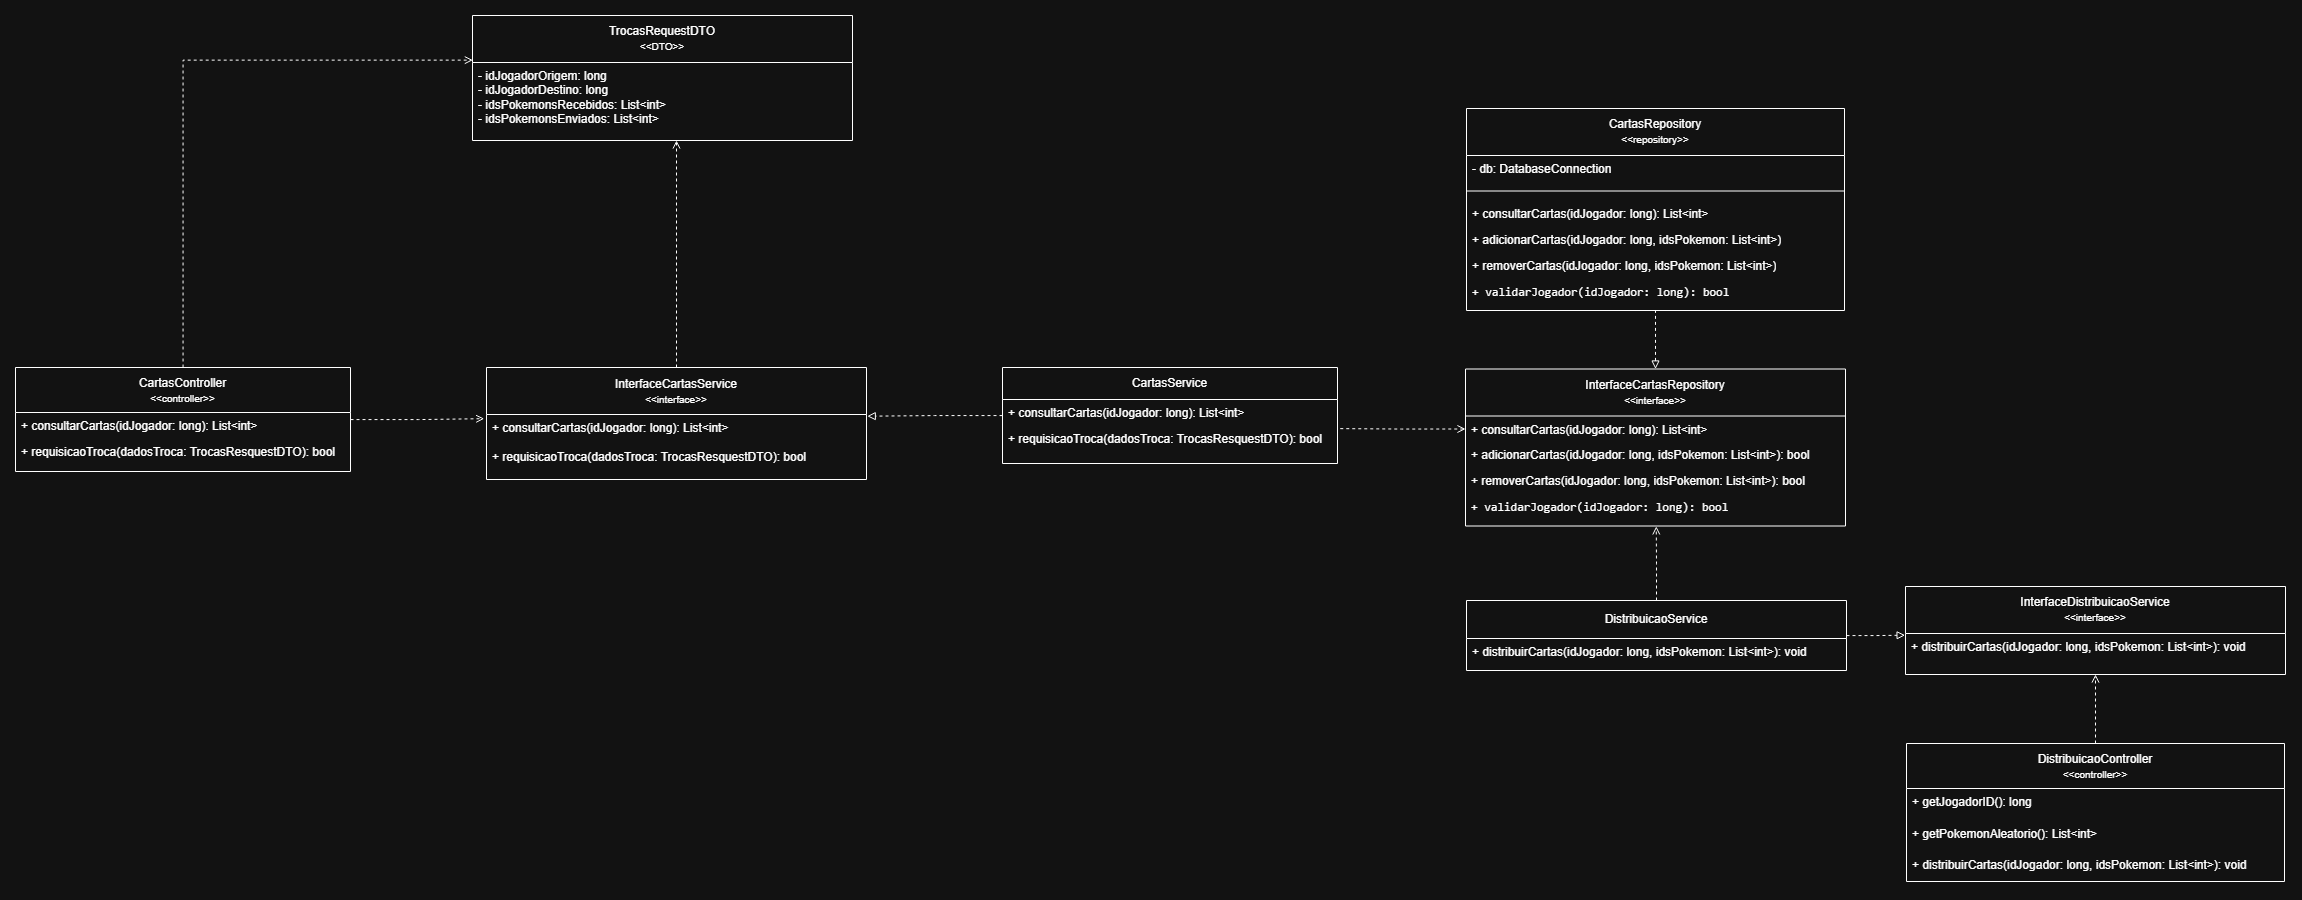

The diagram above was exported from draw.io. Its source (the exported page's mxGraphModel, read from the mxfile embedded in the PNG):
<mxGraphModel dx="1689" dy="1036" grid="0" gridSize="10" guides="1" tooltips="1" connect="1" arrows="1" fold="1" page="0" pageScale="1" pageWidth="827" pageHeight="1169" math="0" shadow="0">
  <root>
    <mxCell id="0" />
    <mxCell id="1" parent="0" />
    <mxCell id="hr4BlNQlhp48l59untOi-4" edge="1" parent="1" source="hr4BlNQlhp48l59untOi-5" style="edgeStyle=orthogonalEdgeStyle;rounded=0;orthogonalLoop=1;jettySize=auto;html=1;entryX=0.001;entryY=0.357;entryDx=0;entryDy=0;entryPerimeter=0;dashed=1;endArrow=open;endFill=0;" target="hr4BlNQlhp48l59untOi-37">
      <mxGeometry relative="1" as="geometry">
        <Array as="points">
          <mxPoint x="1258" y="538" />
        </Array>
        <mxPoint x="1258.5" y="532.9734802246094" as="targetPoint" />
      </mxGeometry>
    </mxCell>
    <mxCell id="hr4BlNQlhp48l59untOi-5" parent="1" style="swimlane;fontStyle=0;childLayout=stackLayout;horizontal=1;startSize=45;fillColor=default;horizontalStack=0;resizeParent=1;resizeParentMax=0;resizeLast=0;collapsible=1;marginBottom=0;whiteSpace=wrap;html=1;" value="CartasController&lt;br&gt;&lt;font style=&quot;font-size: 10px;&quot;&gt;&amp;lt;&amp;lt;controller&amp;gt;&amp;gt;&lt;/font&gt;" vertex="1">
      <mxGeometry height="104" width="335" x="1090" y="845" as="geometry" />
    </mxCell>
    <mxCell id="hr4BlNQlhp48l59untOi-6" parent="hr4BlNQlhp48l59untOi-5" style="text;strokeColor=none;fillColor=none;align=left;verticalAlign=top;spacingLeft=4;spacingRight=4;overflow=hidden;rotatable=0;points=[[0,0.5],[1,0.5]];portConstraint=eastwest;whiteSpace=wrap;html=1;" value="+ consultarCartas(idJogador: long): List&amp;lt;int&amp;gt;" vertex="1">
      <mxGeometry height="26" width="335" y="45" as="geometry" />
    </mxCell>
    <mxCell id="hr4BlNQlhp48l59untOi-7" parent="hr4BlNQlhp48l59untOi-5" style="text;strokeColor=none;fillColor=none;align=left;verticalAlign=top;spacingLeft=4;spacingRight=4;overflow=hidden;rotatable=0;points=[[0,0.5],[1,0.5]];portConstraint=eastwest;whiteSpace=wrap;html=1;" value="+ requisicaoTroca(dadosTroca: TrocasResquestDTO): bool" vertex="1">
      <mxGeometry height="33" width="335" y="71" as="geometry" />
    </mxCell>
    <mxCell id="hr4BlNQlhp48l59untOi-8" edge="1" parent="1" source="hr4BlNQlhp48l59untOi-9" style="edgeStyle=orthogonalEdgeStyle;rounded=0;orthogonalLoop=1;jettySize=auto;html=1;dashed=1;endArrow=block;endFill=0;entryX=-0.001;entryY=0.041;entryDx=0;entryDy=0;entryPerimeter=0;" target="hr4BlNQlhp48l59untOi-36">
      <mxGeometry relative="1" as="geometry">
        <mxPoint x="2730" y="1155.9" as="targetPoint" />
      </mxGeometry>
    </mxCell>
    <mxCell id="hr4BlNQlhp48l59untOi-9" parent="1" style="swimlane;fontStyle=0;childLayout=stackLayout;horizontal=1;startSize=38;fillColor=none;horizontalStack=0;resizeParent=1;resizeParentMax=0;resizeLast=0;collapsible=1;marginBottom=0;whiteSpace=wrap;html=1;" value="DistribuicaoService" vertex="1">
      <mxGeometry height="70" width="380" x="2541" y="1078" as="geometry" />
    </mxCell>
    <mxCell id="hr4BlNQlhp48l59untOi-10" parent="hr4BlNQlhp48l59untOi-9" style="text;strokeColor=none;fillColor=none;align=left;verticalAlign=top;spacingLeft=4;spacingRight=4;overflow=hidden;rotatable=0;points=[[0,0.5],[1,0.5]];portConstraint=eastwest;whiteSpace=wrap;html=1;" value="+ distribuirCartas(idJogador: long, idsPokemon: List&amp;lt;int&amp;gt;): void" vertex="1">
      <mxGeometry height="32" width="380" y="38" as="geometry" />
    </mxCell>
    <mxCell id="hr4BlNQlhp48l59untOi-12" edge="1" parent="1" source="hr4BlNQlhp48l59untOi-13" style="edgeStyle=orthogonalEdgeStyle;rounded=0;orthogonalLoop=1;jettySize=auto;html=1;dashed=1;endArrow=open;endFill=0;entryX=0.5;entryY=1;entryDx=0;entryDy=0;" target="hr4BlNQlhp48l59untOi-35">
      <mxGeometry relative="1" as="geometry">
        <mxPoint x="3163" y="1132.5" as="targetPoint" />
      </mxGeometry>
    </mxCell>
    <mxCell id="hr4BlNQlhp48l59untOi-13" parent="1" style="swimlane;fontStyle=0;childLayout=stackLayout;horizontal=1;startSize=45;fillColor=none;horizontalStack=0;resizeParent=1;resizeParentMax=0;resizeLast=0;collapsible=1;marginBottom=0;whiteSpace=wrap;html=1;" value="DistribuicaoController&lt;br&gt;&lt;font style=&quot;font-size: 10px;&quot;&gt;&amp;lt;&amp;lt;controller&amp;gt;&amp;gt;&lt;/font&gt;" vertex="1">
      <mxGeometry height="138" width="378" x="2981" y="1221" as="geometry" />
    </mxCell>
    <mxCell id="hr4BlNQlhp48l59untOi-14" parent="hr4BlNQlhp48l59untOi-13" style="text;strokeColor=none;fillColor=none;align=left;verticalAlign=top;spacingLeft=4;spacingRight=4;overflow=hidden;rotatable=0;points=[[0,0.5],[1,0.5]];portConstraint=eastwest;whiteSpace=wrap;html=1;" value="+ getJogadorID(): long" vertex="1">
      <mxGeometry height="32" width="378" y="45" as="geometry" />
    </mxCell>
    <mxCell id="hr4BlNQlhp48l59untOi-41" parent="hr4BlNQlhp48l59untOi-13" style="text;strokeColor=none;fillColor=none;align=left;verticalAlign=top;spacingLeft=4;spacingRight=4;overflow=hidden;rotatable=0;points=[[0,0.5],[1,0.5]];portConstraint=eastwest;whiteSpace=wrap;html=1;" value="&lt;span style=&quot;color: rgba(0, 0, 0, 0); font-family: monospace; font-size: 0px; text-wrap-mode: nowrap;&quot;&gt;%3CmxGraphModel%3E%3Croot%3E%3CmxCell%20id%3D%220%22%2F%3E%3CmxCell%20id%3D%221%22%20parent%3D%220%22%2F%3E%3CmxCell%20id%3D%222%22%20parent%3D%221%22%20style%3D%22text%3BstrokeColor%3Dnone%3BfillColor%3Dnone%3Balign%3Dleft%3BverticalAlign%3Dtop%3BspacingLeft%3D4%3BspacingRight%3D4%3Boverflow%3Dhidden%3Brotatable%3D0%3Bpoints%3D%5B%5B0%2C0.5%5D%2C%5B1%2C0.5%5D%5D%3BportConstraint%3Deastwest%3BwhiteSpace%3Dwrap%3Bhtml%3D1%3B%22%20value%3D%22%2B%20removerCartas(idJogador%3A%20long%2C%20idsPokemon%3A%20List%26amp%3Blt%3Bint%26amp%3Bgt%3B)%3A%20bool%22%20vertex%3D%221%22%3E%3CmxGeometry%20height%3D%2226%22%20width%3D%22380%22%20x%3D%222540%22%20y%3D%22945.5%22%20as%3D%22geometry%22%2F%3E%3C%2FmxCell%3E%3C%2Froot%3E%3C%2FmxGraphModel%3E&lt;/span&gt;+ getPokemonAleatorio(): List&amp;lt;int&amp;gt;" vertex="1">
      <mxGeometry height="31" width="378" y="77" as="geometry" />
    </mxCell>
    <mxCell id="hr4BlNQlhp48l59untOi-40" parent="hr4BlNQlhp48l59untOi-13" style="text;strokeColor=none;fillColor=none;align=left;verticalAlign=top;spacingLeft=4;spacingRight=4;overflow=hidden;rotatable=0;points=[[0,0.5],[1,0.5]];portConstraint=eastwest;whiteSpace=wrap;html=1;" value="+ distribuirCartas(idJogador: long, idsPokemon: List&amp;lt;int&amp;gt;): void" vertex="1">
      <mxGeometry height="30" width="378" y="108" as="geometry" />
    </mxCell>
    <mxCell id="hr4BlNQlhp48l59untOi-15" edge="1" parent="1" source="hr4BlNQlhp48l59untOi-16" style="edgeStyle=orthogonalEdgeStyle;rounded=0;orthogonalLoop=1;jettySize=auto;html=1;dashed=1;endArrow=block;endFill=0;entryX=1.002;entryY=0.026;entryDx=0;entryDy=0;entryPerimeter=0;" target="hr4BlNQlhp48l59untOi-33">
      <mxGeometry relative="1" as="geometry">
        <mxPoint x="1950.0551452636719" y="870.2044721330917" as="targetPoint" />
      </mxGeometry>
    </mxCell>
    <mxCell id="hr4BlNQlhp48l59untOi-16" parent="1" style="swimlane;fontStyle=0;childLayout=stackLayout;horizontal=1;startSize=32;fillColor=none;horizontalStack=0;resizeParent=1;resizeParentMax=0;resizeLast=0;collapsible=1;marginBottom=0;whiteSpace=wrap;html=1;" value="CartasService" vertex="1">
      <mxGeometry height="96" width="335" x="2077" y="845" as="geometry" />
    </mxCell>
    <mxCell id="hr4BlNQlhp48l59untOi-17" parent="hr4BlNQlhp48l59untOi-16" style="text;strokeColor=none;fillColor=none;align=left;verticalAlign=top;spacingLeft=4;spacingRight=4;overflow=hidden;rotatable=0;points=[[0,0.5],[1,0.5]];portConstraint=eastwest;whiteSpace=wrap;html=1;" value="+ consultarCartas(idJogador: long): List&amp;lt;int&amp;gt;" vertex="1">
      <mxGeometry height="26" width="335" y="32" as="geometry" />
    </mxCell>
    <mxCell id="hr4BlNQlhp48l59untOi-18" parent="hr4BlNQlhp48l59untOi-16" style="text;strokeColor=none;fillColor=none;align=left;verticalAlign=top;spacingLeft=4;spacingRight=4;overflow=hidden;rotatable=0;points=[[0,0.5],[1,0.5]];portConstraint=eastwest;whiteSpace=wrap;html=1;" value="+ requisicaoTroca(dadosTroca: TrocasResquestDTO): bool" vertex="1">
      <mxGeometry height="38" width="335" y="58" as="geometry" />
    </mxCell>
    <mxCell id="hr4BlNQlhp48l59untOi-19" edge="1" parent="1" source="hr4BlNQlhp48l59untOi-28" style="edgeStyle=orthogonalEdgeStyle;rounded=0;orthogonalLoop=1;jettySize=auto;html=1;exitX=0;exitY=0.5;exitDx=0;exitDy=0;entryX=1;entryY=0.082;entryDx=0;entryDy=0;entryPerimeter=0;startArrow=open;startFill=0;endArrow=none;endFill=0;dashed=1;" target="hr4BlNQlhp48l59untOi-18">
      <mxGeometry relative="1" as="geometry">
        <mxPoint x="2407" y="846.5" as="sourcePoint" />
      </mxGeometry>
    </mxCell>
    <mxCell id="hr4BlNQlhp48l59untOi-20" parent="1" style="swimlane;fontStyle=0;childLayout=stackLayout;horizontal=1;startSize=47;fillColor=none;horizontalStack=0;resizeParent=1;resizeParentMax=0;resizeLast=0;collapsible=1;marginBottom=0;whiteSpace=wrap;html=1;" value="&lt;font&gt;CartasRepository&lt;br&gt;&lt;/font&gt;&lt;font style=&quot;font-size: 10px;&quot;&gt;&amp;lt;&amp;lt;repository&amp;gt;&amp;gt;&lt;/font&gt;" vertex="1">
      <mxGeometry height="202" width="378" x="2541" y="586" as="geometry" />
    </mxCell>
    <mxCell id="hr4BlNQlhp48l59untOi-21" parent="hr4BlNQlhp48l59untOi-20" style="text;strokeColor=none;fillColor=none;align=left;verticalAlign=top;spacingLeft=4;spacingRight=4;overflow=hidden;rotatable=0;points=[[0,0.5],[1,0.5]];portConstraint=eastwest;whiteSpace=wrap;html=1;" value="- db: DatabaseConnection" vertex="1">
      <mxGeometry height="26" width="378" y="47" as="geometry" />
    </mxCell>
    <mxCell id="hr4BlNQlhp48l59untOi-22" parent="hr4BlNQlhp48l59untOi-20" style="line;strokeWidth=1;fillColor=none;align=left;verticalAlign=middle;spacingTop=-1;spacingLeft=3;spacingRight=3;rotatable=0;labelPosition=right;points=[];portConstraint=eastwest;strokeColor=inherit;fontFamily=Helvetica;fontSize=11;fontColor=default;labelBackgroundColor=default;container=0;" value="" vertex="1">
      <mxGeometry height="19" width="378" y="73" as="geometry" />
    </mxCell>
    <mxCell id="hr4BlNQlhp48l59untOi-23" parent="hr4BlNQlhp48l59untOi-20" style="text;strokeColor=none;fillColor=none;align=left;verticalAlign=top;spacingLeft=4;spacingRight=4;overflow=hidden;rotatable=0;points=[[0,0.5],[1,0.5]];portConstraint=eastwest;whiteSpace=wrap;html=1;" value="+ consultarCartas(idJogador: long): List&amp;lt;int&amp;gt;&lt;div&gt;&lt;br&gt;&lt;/div&gt;" vertex="1">
      <mxGeometry height="26" width="378" y="92" as="geometry" />
    </mxCell>
    <mxCell id="hr4BlNQlhp48l59untOi-24" parent="hr4BlNQlhp48l59untOi-20" style="text;strokeColor=none;fillColor=none;align=left;verticalAlign=top;spacingLeft=4;spacingRight=4;overflow=hidden;rotatable=0;points=[[0,0.5],[1,0.5]];portConstraint=eastwest;whiteSpace=wrap;html=1;" value="+ adicionarCartas(idJogador: long, idsPokemon: List&amp;lt;int&amp;gt;)" vertex="1">
      <mxGeometry height="26" width="378" y="118" as="geometry" />
    </mxCell>
    <mxCell id="hr4BlNQlhp48l59untOi-25" parent="hr4BlNQlhp48l59untOi-20" style="text;strokeColor=none;fillColor=none;align=left;verticalAlign=top;spacingLeft=4;spacingRight=4;overflow=hidden;rotatable=0;points=[[0,0.5],[1,0.5]];portConstraint=eastwest;whiteSpace=wrap;html=1;" value="+ removerCartas(idJogador: long, idsPokemon: List&amp;lt;int&amp;gt;)" vertex="1">
      <mxGeometry height="26" width="378" y="144" as="geometry" />
    </mxCell>
    <mxCell id="hr4BlNQlhp48l59untOi-44" parent="hr4BlNQlhp48l59untOi-20" style="text;strokeColor=none;fillColor=none;align=left;verticalAlign=top;spacingLeft=4;spacingRight=4;overflow=hidden;rotatable=0;points=[[0,0.5],[1,0.5]];portConstraint=eastwest;whiteSpace=wrap;html=1;" value="&lt;li class=&quot;whitespace-normal break-words pl-2&quot;&gt;&lt;code class=&quot;bg-text-200/5 border border-0.5 border-border-300 text-danger-000 whitespace-pre-wrap rounded-[0.4rem] px-1 py-px text-[0.9rem]&quot;&gt;+ validarJogador(idJogador: long): bool&lt;/code&gt;&lt;/li&gt;&lt;br/&gt;&lt;li class=&quot;whitespace-normal break-words pl-2&quot;&gt;&lt;/li&gt;" vertex="1">
      <mxGeometry height="32" width="378" y="170" as="geometry" />
    </mxCell>
    <mxCell id="hr4BlNQlhp48l59untOi-26" edge="1" parent="1" source="hr4BlNQlhp48l59untOi-27" style="edgeStyle=orthogonalEdgeStyle;rounded=0;orthogonalLoop=1;jettySize=auto;html=1;exitX=0.5;exitY=0;exitDx=0;exitDy=0;entryX=0.5;entryY=1;entryDx=0;entryDy=0;endArrow=none;endFill=0;dashed=1;startArrow=block;startFill=0;" target="hr4BlNQlhp48l59untOi-20">
      <mxGeometry relative="1" as="geometry" />
    </mxCell>
    <mxCell id="hr4BlNQlhp48l59untOi-27" parent="1" style="swimlane;fontStyle=0;childLayout=stackLayout;horizontal=1;startSize=47;fillColor=none;horizontalStack=0;resizeParent=1;resizeParentMax=0;resizeLast=0;collapsible=1;marginBottom=0;whiteSpace=wrap;html=1;" value="&lt;font&gt;InterfaceCartasRepository&lt;br&gt;&lt;/font&gt;&lt;font style=&quot;font-size: 10px;&quot;&gt;&amp;lt;&amp;lt;interface&amp;gt;&amp;gt;&lt;/font&gt;" vertex="1">
      <mxGeometry height="157" width="380" x="2540" y="846.5" as="geometry" />
    </mxCell>
    <mxCell id="hr4BlNQlhp48l59untOi-28" parent="hr4BlNQlhp48l59untOi-27" style="text;strokeColor=none;fillColor=none;align=left;verticalAlign=top;spacingLeft=4;spacingRight=4;overflow=hidden;rotatable=0;points=[[0,0.5],[1,0.5]];portConstraint=eastwest;whiteSpace=wrap;html=1;" value="+ consultarCartas(idJogador: long): List&amp;lt;int&amp;gt;&lt;div&gt;&lt;br&gt;&lt;/div&gt;" vertex="1">
      <mxGeometry height="26" width="380" y="47" as="geometry" />
    </mxCell>
    <mxCell id="hr4BlNQlhp48l59untOi-29" parent="hr4BlNQlhp48l59untOi-27" style="text;strokeColor=none;fillColor=none;align=left;verticalAlign=top;spacingLeft=4;spacingRight=4;overflow=hidden;rotatable=0;points=[[0,0.5],[1,0.5]];portConstraint=eastwest;whiteSpace=wrap;html=1;" value="+ adicionarCartas(idJogador: long, idsPokemon: List&amp;lt;int&amp;gt;): bool" vertex="1">
      <mxGeometry height="26" width="380" y="73" as="geometry" />
    </mxCell>
    <mxCell id="hr4BlNQlhp48l59untOi-30" parent="hr4BlNQlhp48l59untOi-27" style="text;strokeColor=none;fillColor=none;align=left;verticalAlign=top;spacingLeft=4;spacingRight=4;overflow=hidden;rotatable=0;points=[[0,0.5],[1,0.5]];portConstraint=eastwest;whiteSpace=wrap;html=1;" value="+ removerCartas(idJogador: long, idsPokemon: List&amp;lt;int&amp;gt;): bool" vertex="1">
      <mxGeometry height="26" width="380" y="99" as="geometry" />
    </mxCell>
    <mxCell id="hr4BlNQlhp48l59untOi-43" parent="hr4BlNQlhp48l59untOi-27" style="text;strokeColor=none;fillColor=none;align=left;verticalAlign=top;spacingLeft=4;spacingRight=4;overflow=hidden;rotatable=0;points=[[0,0.5],[1,0.5]];portConstraint=eastwest;whiteSpace=wrap;html=1;" value="&lt;li class=&quot;whitespace-normal break-words pl-2&quot;&gt;&lt;code class=&quot;bg-text-200/5 border border-0.5 border-border-300 text-danger-000 whitespace-pre-wrap rounded-[0.4rem] px-1 py-px text-[0.9rem]&quot;&gt;+ validarJogador(idJogador: long): bool&lt;/code&gt;&lt;/li&gt;&lt;br/&gt;&lt;li class=&quot;whitespace-normal break-words pl-2&quot;&gt;&lt;/li&gt;" vertex="1">
      <mxGeometry height="32" width="380" y="125" as="geometry" />
    </mxCell>
    <mxCell id="hr4BlNQlhp48l59untOi-31" edge="1" parent="1" source="hr4BlNQlhp48l59untOi-32" style="edgeStyle=orthogonalEdgeStyle;rounded=0;orthogonalLoop=1;jettySize=auto;html=1;dashed=1;endArrow=open;endFill=0;">
      <mxGeometry relative="1" as="geometry">
        <Array as="points">
          <mxPoint x="1751" y="630" />
        </Array>
        <mxPoint x="1751" y="618" as="targetPoint" />
      </mxGeometry>
    </mxCell>
    <mxCell id="hr4BlNQlhp48l59untOi-32" parent="1" style="swimlane;fontStyle=0;childLayout=stackLayout;horizontal=1;startSize=47;fillColor=none;horizontalStack=0;resizeParent=1;resizeParentMax=0;resizeLast=0;collapsible=1;marginBottom=0;whiteSpace=wrap;html=1;" value="&lt;font&gt;InterfaceCartasService&lt;br&gt;&lt;/font&gt;&lt;font style=&quot;font-size: 10px;&quot;&gt;&amp;lt;&amp;lt;interface&amp;gt;&amp;gt;&lt;/font&gt;" vertex="1">
      <mxGeometry height="112" width="380" x="1561" y="845" as="geometry" />
    </mxCell>
    <mxCell id="hr4BlNQlhp48l59untOi-33" parent="hr4BlNQlhp48l59untOi-32" style="text;strokeColor=none;fillColor=none;align=left;verticalAlign=top;spacingLeft=4;spacingRight=4;overflow=hidden;rotatable=0;points=[[0,0.5],[1,0.5]];portConstraint=eastwest;whiteSpace=wrap;html=1;" value="+ consultarCartas(idJogador: long): List&amp;lt;int&amp;gt;&lt;div&gt;&lt;br&gt;&lt;div&gt;&lt;div&gt;+ requisicaoTroca(dadosTroca: TrocasResquestDTO): bool&lt;/div&gt;&lt;/div&gt;&lt;/div&gt;" vertex="1">
      <mxGeometry height="65" width="380" y="47" as="geometry" />
    </mxCell>
    <mxCell id="hr4BlNQlhp48l59untOi-35" parent="1" style="swimlane;fontStyle=0;childLayout=stackLayout;horizontal=1;startSize=47;fillColor=none;horizontalStack=0;resizeParent=1;resizeParentMax=0;resizeLast=0;collapsible=1;marginBottom=0;whiteSpace=wrap;html=1;" value="&lt;font&gt;InterfaceDistribuicaoService&lt;br&gt;&lt;/font&gt;&lt;font style=&quot;font-size: 10px;&quot;&gt;&amp;lt;&amp;lt;interface&amp;gt;&amp;gt;&lt;/font&gt;" vertex="1">
      <mxGeometry height="88" width="380" x="2980" y="1064" as="geometry" />
    </mxCell>
    <mxCell id="hr4BlNQlhp48l59untOi-36" parent="hr4BlNQlhp48l59untOi-35" style="text;strokeColor=none;fillColor=none;align=left;verticalAlign=top;spacingLeft=4;spacingRight=4;overflow=hidden;rotatable=0;points=[[0,0.5],[1,0.5]];portConstraint=eastwest;whiteSpace=wrap;html=1;" value="+ distribuirCartas(idJogador: long, idsPokemon: List&amp;lt;int&amp;gt;): void" vertex="1">
      <mxGeometry height="41" width="380" y="47" as="geometry" />
    </mxCell>
    <mxCell id="hr4BlNQlhp48l59untOi-37" parent="1" style="swimlane;fontStyle=0;childLayout=stackLayout;horizontal=1;startSize=47;fillColor=none;horizontalStack=0;resizeParent=1;resizeParentMax=0;resizeLast=0;collapsible=1;marginBottom=0;whiteSpace=wrap;html=1;" value="&lt;font&gt;TrocasRequestDTO&lt;br&gt;&lt;/font&gt;&lt;font style=&quot;font-size: 10px;&quot;&gt;&amp;lt;&amp;lt;DTO&amp;gt;&amp;gt;&lt;/font&gt;" vertex="1">
      <mxGeometry height="125" width="380" x="1547" y="493" as="geometry" />
    </mxCell>
    <mxCell id="hr4BlNQlhp48l59untOi-38" parent="hr4BlNQlhp48l59untOi-37" style="text;strokeColor=none;fillColor=none;align=left;verticalAlign=top;spacingLeft=4;spacingRight=4;overflow=hidden;rotatable=0;points=[[0,0.5],[1,0.5]];portConstraint=eastwest;whiteSpace=wrap;html=1;" value="- idJogadorOrigem: long&lt;div&gt;- idJogadorDestino: long&lt;/div&gt;&lt;div&gt;- idsPokemonsRecebidos: List&amp;lt;int&amp;gt;&lt;/div&gt;&lt;div&gt;- idsPokemonsEnviados: List&amp;lt;int&amp;gt;&lt;/div&gt;" vertex="1">
      <mxGeometry height="78" width="380" y="47" as="geometry" />
    </mxCell>
    <mxCell id="hr4BlNQlhp48l59untOi-39" edge="1" parent="1" source="hr4BlNQlhp48l59untOi-5" style="edgeStyle=orthogonalEdgeStyle;rounded=0;orthogonalLoop=1;jettySize=auto;html=1;entryX=-0.006;entryY=0.457;entryDx=0;entryDy=0;entryPerimeter=0;dashed=1;endArrow=open;endFill=0;" target="hr4BlNQlhp48l59untOi-32">
      <mxGeometry relative="1" as="geometry" />
    </mxCell>
    <mxCell id="hr4BlNQlhp48l59untOi-45" edge="1" parent="1" source="hr4BlNQlhp48l59untOi-9" style="edgeStyle=orthogonalEdgeStyle;rounded=0;orthogonalLoop=1;jettySize=auto;html=1;exitX=0.5;exitY=0;exitDx=0;exitDy=0;entryX=0.502;entryY=1.013;entryDx=0;entryDy=0;entryPerimeter=0;dashed=1;endArrow=open;endFill=0;" target="hr4BlNQlhp48l59untOi-43">
      <mxGeometry relative="1" as="geometry" />
    </mxCell>
  </root>
</mxGraphModel>